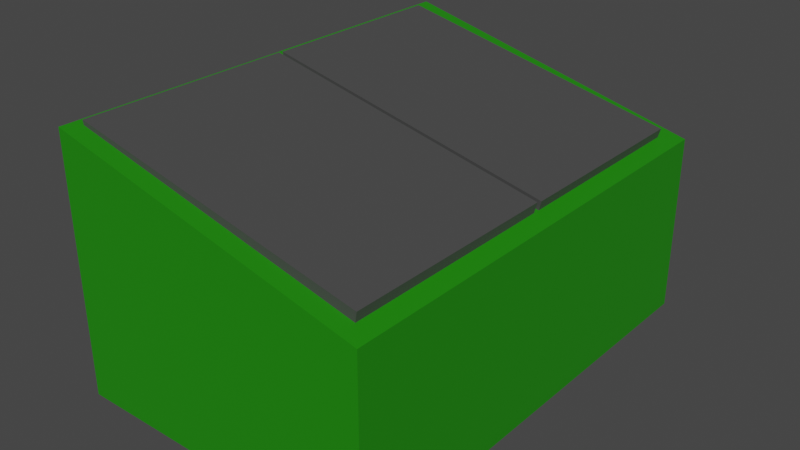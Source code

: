 # Source: dumpster_1.blend  (saved by Blender 4.5.90; exported with 4.5.12 LTS)
import bpy
from mathutils import Matrix  # noqa: F401  (used for matrix-valued properties, if any)

bpy.ops.wm.read_factory_settings(use_empty=True)
scene = bpy.context.scene
scene.name = 'Scene'

# ---- collections
col_collection = bpy.data.collections.new('Collection'); scene.collection.children.link(col_collection)

# ---- materials (node trees are filled in below, after node groups)
mat_material_001 = bpy.data.materials.new('Material.001')
mat_material_002 = bpy.data.materials.new('Material.002')

# ---- material node trees
mat_material_001.use_nodes = True; mat_material_001.node_tree.nodes.clear()
_N = mat_material_001.node_tree.nodes; _L = mat_material_001.node_tree.links
n0 = _N.new('ShaderNodeBsdfPrincipled'); n0.name = 'Principled BSDF'; n0.location = (-200, 100)
n0.inputs[0].default_value = (0.01145, 0.2391, 0.0, 1.0)
n1 = _N.new('ShaderNodeOutputMaterial'); n1.name = 'Material Output'; n1.location = (200, 100)
_L.new(n0.outputs[0], n1.inputs[0])
n1.is_active_output = True
mat_material_002.use_nodes = True; mat_material_002.node_tree.nodes.clear()
_N = mat_material_002.node_tree.nodes; _L = mat_material_002.node_tree.links
n0 = _N.new('ShaderNodeBsdfPrincipled'); n0.name = 'Principled BSDF'; n0.location = (-200, 100)
n0.inputs[0].default_value = (0.06667, 0.06667, 0.06667, 1.0)
n1 = _N.new('ShaderNodeOutputMaterial'); n1.name = 'Material Output'; n1.location = (200, 100)
_L.new(n0.outputs[0], n1.inputs[0])
n1.is_active_output = True

# ---- world
world_world = bpy.data.worlds.new('World'); scene.world = world_world
world_world.use_nodes = True; world_world.node_tree.nodes.clear()
_N = world_world.node_tree.nodes; _L = world_world.node_tree.links
n0 = _N.new('ShaderNodeOutputWorld'); n0.name = 'World Output'; n0.location = (300, 300)
n1 = _N.new('ShaderNodeBackground'); n1.name = 'Background'; n1.location = (10, 300)
n1.inputs[0].default_value = (0.05088, 0.05088, 0.05088, 1.0)
_L.new(n1.outputs[0], n0.inputs[0])
n0.is_active_output = True
world_world.color = (0.05088, 0.05088, 0.05088)
world_world.use_sun_shadow = False
world_world.sun_shadow_jitter_overblur = 0.0

# ---- meshes
me_cube = bpy.data.meshes.new('Cube')
me_cube.from_pydata([(2.333, 1.0, 0.92), (2.333, 1.0, -1.0), (2.333, -3.937, 0.92), (2.333, -3.937, -1.0), (-1.0, 1.0, 1.727), (-1.0, 1.0, -1.0), (-1.0, -3.937, 1.727), (-1.0, -3.937, -1.0), (-0.4595, -1.233, -0.2636), (-0.9256, -1.377, 1.75), (-0.4595, 0.7668, -0.2636), (-0.9256, 0.7668, 1.75), (1.652, -1.233, -0.7853), (2.174, -1.377, 1.065), (1.652, 0.7668, -0.7853), (2.174, 0.7668, 1.065), (-0.7179, -3.596, -0.2026), (-0.9183, -3.752, 1.757), (-0.7179, -1.596, -0.2026), (-0.9183, -1.429, 1.757), (1.765, -3.596, -0.7902), (2.167, -3.752, 1.073), (1.765, -1.596, -0.7902), (2.167, -1.429, 1.073)], [], [(0, 4, 6, 2), (3, 2, 6, 7), (7, 6, 4, 5), (5, 1, 3, 7), (1, 0, 2, 3), (5, 4, 0, 1), (8, 9, 11, 10), (10, 11, 15, 14), (14, 15, 13, 12), (12, 13, 9, 8), (10, 14, 12, 8), (15, 11, 9, 13), (16, 17, 19, 18), (18, 19, 23, 22), (22, 23, 21, 20), (20, 21, 17, 16), (18, 22, 20, 16), (23, 19, 17, 21)])
me_cube.polygons.foreach_set('material_index', [0, 0, 0, 0, 0, 0, 1, 1, 1, 1, 1, 1, 1, 1, 1, 1, 1, 1])
_uv = me_cube.uv_layers.new(name='UVMap')
_uv.uv.foreach_set('vector', [0.625, 0.5, 0.875, 0.5, 0.875, 0.75, 0.625, 0.75, 0.375, 0.75, 0.625, 0.75, 0.625, 1.0, 0.375, 1.0, 0.375, 0.0, 0.625, 0.0, 0.625, 0.25, 0.375, 0.25, 0.125, 0.5, 0.375, 0.5, 0.375, 0.75, 0.125, 0.75, 0.375, 0.5, 0.625, 0.5, 0.625, 0.75, 0.375, 0.75, 0.375, 0.25, 0.625, 0.25, 0.625, 0.5, 0.375, 0.5, 0.375, 0.0, 0.625, 0.0, 0.625, 0.25, 0.375, 0.25, 0.375, 0.25, 0.625, 0.25, 0.625, 0.5, 0.375, 0.5, 0.375, 0.5, 0.625, 0.5, 0.625, 0.75, 0.375, 0.75, 0.375, 0.75, 0.625, 0.75, 0.625, 1.0, 0.375, 1.0, 0.125, 0.5, 0.375, 0.5, 0.375, 0.75, 0.125, 0.75, 0.625, 0.5, 0.875, 0.5, 0.875, 0.75, 0.625, 0.75, 0.375, 0.0, 0.625, 0.0, 0.625, 0.25, 0.375, 0.25, 0.375, 0.25, 0.625, 0.25, 0.625, 0.5, 0.375, 0.5, 0.375, 0.5, 0.625, 0.5, 0.625, 0.75, 0.375, 0.75, 0.375, 0.75, 0.625, 0.75, 0.625, 1.0, 0.375, 1.0, 0.125, 0.5, 0.375, 0.5, 0.375, 0.75, 0.125, 0.75, 0.625, 0.5, 0.875, 0.5, 0.875, 0.75, 0.625, 0.75])
me_cube.materials.append(mat_material_001)
me_cube.materials.append(mat_material_002)
me_cube.use_mirror_vertex_groups = False
me_cube.update()

# ---- objects
ob_cube = bpy.data.objects.new('Cube', me_cube)

# ---- transforms, parenting, visibility, modifiers, constraints
ob_cube.location = (0.0, 0.0, 1.0)
ob_cube.lock_rotations_4d = False
ob_cube.empty_display_type = 'ARROWS'
ob_cube.lineart.crease_threshold = 0.0

# ---- collection membership
col_collection.objects.link(ob_cube)

# ---- scene / render settings (as saved in the file)
scene.frame_start = 1; scene.frame_end = 250; scene.frame_set(1)
scene.render.engine = 'BLENDER_EEVEE_NEXT'
scene.cycles.sampling_pattern = 'TABULATED_SOBOL'
scene.view_settings.view_transform = 'Filmic'
bpy.context.view_layer.update()

# ---- added for rendering (the .blend has no active camera and no usable light): camera, sun
cam_auto = bpy.data.cameras.new('AutoCamera')
cam_auto.lens = 50.0
cam_auto.sensor_width = 36.0
cam_auto.clip_end = 1000.0
ob_auto_camera = bpy.data.objects.new('AutoCamera', cam_auto)
scene.collection.objects.link(ob_auto_camera)
ob_auto_camera.location = (6.73958, -8.75591, 6.23661)
ob_auto_camera.rotation_euler = (1.09748, -7.21219e-08, 0.694738)
scene.camera = ob_auto_camera
light_auto_sun = bpy.data.lights.new('AutoSun', 'SUN')
light_auto_sun.energy = 3.0
light_auto_sun.angle = 0.0523599
ob_auto_sun = bpy.data.objects.new('AutoSun', light_auto_sun)
scene.collection.objects.link(ob_auto_sun)
ob_auto_sun.rotation_euler = (0.872665, 0.174533, 0.523599)
bpy.context.view_layer.update()
